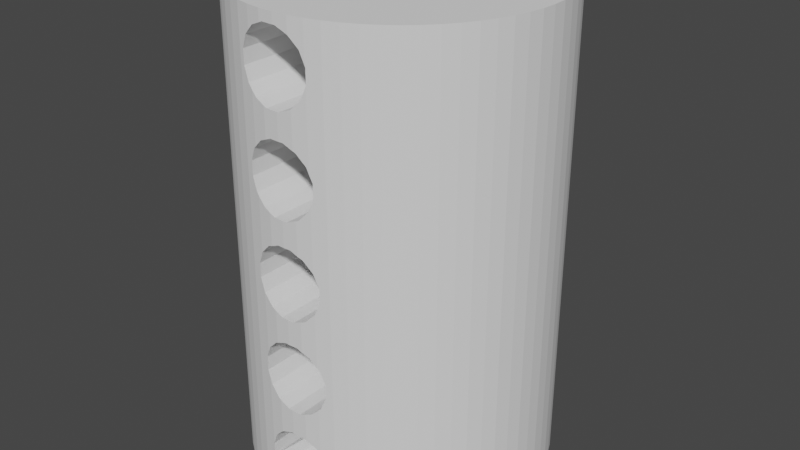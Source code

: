# Source: LockMk2_Plug_Single.blend  (saved by Blender 2.93.21; exported with 4.5.12 LTS)
import bpy
from mathutils import Matrix  # noqa: F401  (used for matrix-valued properties, if any)

bpy.ops.wm.read_factory_settings(use_empty=True)
scene = bpy.context.scene
scene.name = 'Scene'

# ---- world
world_world = bpy.data.worlds.new('World'); scene.world = world_world
world_world.use_nodes = True; world_world.node_tree.nodes.clear()
_N = world_world.node_tree.nodes; _L = world_world.node_tree.links
n0 = _N.new('ShaderNodeOutputWorld'); n0.name = 'World Output'; n0.location = (300, 300)
n1 = _N.new('ShaderNodeBackground'); n1.name = 'Background'; n1.location = (10, 300)
n1.inputs[0].default_value = (0.05088, 0.05088, 0.05088, 1.0)
_L.new(n1.outputs[0], n0.inputs[0])
n0.is_active_output = True
world_world.color = (0.05088, 0.05088, 0.05088)
world_world.use_sun_shadow = False
world_world.sun_shadow_jitter_overblur = 0.0

# ---- meshes
me_cylinder_003 = bpy.data.meshes.new('Cylinder.003')
me_cylinder_003.from_pydata([(0.2449, 0.5913, -0.9897), (0.2449, 0.5913, 0.9897), (0.3556, 0.5321, -0.9897), (0.3556, 0.5321, 0.9897), (0.4525, 0.4525, -0.9897), (0.4525, 0.4525, 0.9897), (0.5321, 0.3556, -0.9897), (0.5321, 0.3556, 0.9897), (0.5913, 0.2449, -0.9897), (0.5913, 0.2449, 0.9897), (0.6277, 0.1249, -0.9897), (0.6277, 0.1249, 0.9897), (0.64, -4.326e-08, -0.9897), (0.64, -1.269e-08, 0.9897), (0.6277, -0.1249, -0.9897), (0.6277, -0.1249, 0.9897), (0.5913, -0.2449, -0.9897), (0.5913, -0.2449, 0.9897), (0.5321, -0.3556, -0.9897), (0.5321, -0.3556, 0.9897), (0.4525, -0.4525, -0.9897), (0.4525, -0.4525, 0.9897), (0.3556, -0.5321, -0.9897), (0.3556, -0.5321, 0.9897), (0.2449, -0.5913, -0.9897), (0.2449, -0.5913, 0.9897), (0.1249, -0.6277, -0.9897), (0.1249, -0.6277, 0.9897), (-5.595e-08, -0.64, -0.9897), (-5.595e-08, -0.64, 0.9897), (-0.1249, -0.6277, -0.9897), (-0.1249, -0.6277, 0.9897), (-0.2449, -0.5913, -0.9897), (-0.2449, -0.5913, 0.9897), (-0.3556, -0.5321, -0.9897), (-0.3556, -0.5321, 0.9897), (-0.4525, -0.4525, -0.9897), (-0.4525, -0.4525, 0.9897), (-0.5321, -0.3556, -0.9897), (-0.5321, -0.3556, 0.9897), (-0.5913, -0.2449, -0.9897), (-0.5913, -0.2449, 0.9897), (-0.6277, -0.1249, -0.9897), (-0.6277, -0.1249, 0.9897), (-0.64, -7.655e-09, -0.9897), (-0.64, 2.292e-08, 0.9897), (-0.6277, 0.1249, -0.9897), (-0.6277, 0.1249, 0.9897), (-0.5913, 0.2449, -0.9897), (-0.5913, 0.2449, 0.9897), (-0.5321, 0.3556, -0.9897), (-0.5321, 0.3556, 0.9897), (-0.4525, 0.4525, -0.9897), (-0.4525, 0.4525, 0.9897), (-0.3556, 0.5321, -0.9897), (-0.3556, 0.5321, 0.9897), (-0.2449, 0.5913, -0.9897), (-0.2449, 0.5913, 0.9897), (0.1859, 0.6129, 0.9897), (0.1859, 0.6129, -0.9897), (-0.4063, -0.4951, 0.9897), (-0.4063, -0.4951, -0.9897), (0.1859, -0.6129, 0.9897), (0.1859, -0.6129, -0.9897), (0.3019, -0.5648, 0.9897), (0.3019, -0.5648, -0.9897), (-0.6129, -0.1859, 0.9897), (-0.6129, -0.1859, -0.9897), (0.6129, 0.1859, 0.9897), (0.6129, 0.1859, -0.9897), (-0.3019, -0.5648, 0.9897), (-0.3019, -0.5648, -0.9897), (-0.06277, -0.6373, 0.9897), (-0.06277, -0.6373, -0.9897), (0.4951, -0.4063, 0.9897), (0.4951, -0.4063, -0.9897), (0.4063, -0.4951, 0.9897), (0.4063, -0.4951, -0.9897), (-0.1859, 0.6129, 0.9897), (-0.1859, 0.6129, -0.9897), (-0.6373, 0.06277, 0.9897), (-0.6373, 0.06277, -0.9897), (0.6373, -0.06277, 0.9897), (0.6373, -0.06277, -0.9897), (-0.6373, -0.06277, 0.9897), (-0.6373, -0.06277, -0.9897), (0.5648, 0.3019, 0.9897), (0.5648, 0.3019, -0.9897), (0.4951, 0.4063, 0.9897), (0.4951, 0.4063, -0.9897), (-0.3019, 0.5648, 0.9897), (-0.3019, 0.5648, -0.9897), (0.5648, -0.3019, 0.9897), (0.5648, -0.3019, -0.9897), (-0.4951, 0.4063, 0.9897), (-0.4951, 0.4063, -0.9897), (-0.4951, -0.4063, 0.9897), (-0.4951, -0.4063, -0.9897), (-0.1859, -0.6129, 0.9897), (-0.1859, -0.6129, -0.9897), (0.06277, -0.6373, 0.9897), (0.06277, -0.6373, -0.9897), (0.4063, 0.4951, 0.9897), (0.4063, 0.4951, -0.9897), (0.6373, 0.06277, 0.9897), (0.6373, 0.06277, -0.9897), (-0.6129, 0.1859, 0.9897), (-0.6129, 0.1859, -0.9897), (-0.5648, -0.3019, 0.9897), (-0.5648, -0.3019, -0.9897), (-0.4063, 0.4951, 0.9897), (-0.4063, 0.4951, -0.9897), (-0.5648, 0.3019, 0.9897), (-0.5648, 0.3019, -0.9897), (0.3019, 0.5648, 0.9897), (0.3019, 0.5648, -0.9897), (0.6129, -0.1859, 0.9897), (0.6129, -0.1859, -0.9897), (0.1554, -0.6203, 0.9897), (0.1554, -0.6203, -0.9897), (-0.1554, -0.6203, -0.9897), (-0.1554, -0.6203, 0.9897), (-0.1554, 0.6203, -0.9897), (-0.1554, 0.6203, 0.9897), (0.1554, 0.6203, 0.9897), (0.1554, 0.6203, -0.9897), (0.1393, -0.2864, -0.9897), (-0.006812, -0.02027, 0.9897), (-0.006812, -0.02027, -0.9897), (0.1393, -0.2864, 0.9897), (0.1554, 0.3418, -1.01), (0.1554, 0.3418, 0.9691), (0.1554, 0.1637, 0.9897), (0.1554, 0.1637, -0.9897), (-0.1554, 0.5947, 0.9897), (-0.1554, 0.5947, -0.9897), (-0.1554, 0.4137, -0.9897), (-0.1554, 0.4137, 0.9897), (-0.1554, 0.06199, 0.9897), (-0.1554, 0.06199, -0.9897), (-0.1271, -0.2864, -0.9897), (-0.1271, -0.2864, 0.9897), (0.007242, 0.5144, 0.9897), (0.04634, 0.581, 0.9897), (0.007242, 0.5144, -0.9897), (0.04634, 0.581, -0.9897), (-0.0164, 0.1826, -0.9897), (0.0345, 0.2954, -0.9897), (-0.0164, 0.1826, 0.9897), (0.0345, 0.2954, 0.9897), (0.1671, 0.1243, -0.8293), (0.1671, 0.1243, -0.7707), (0.1571, 0.1243, -0.4293), (0.1571, 0.1243, -0.3707), (-0.1571, 0.1243, 0.4293), (-0.1571, 0.1243, 0.3707), (-0.1671, 0.1243, 0.8293), (-0.1671, 0.1243, 0.7707), (0.1247, -0.6277, -0.08334), (0.1247, -0.2864, -0.08334), (0.1033, -0.631, -0.9247), (-0.1047, -0.6308, -0.8833), (0.1033, -0.2864, -0.9247), (0.03926, -0.6383, -0.2529), (-0.1047, -0.2864, -0.8833), (0.03926, -0.2864, -0.2529), (-0.1047, -0.2369, -0.8833), (0.1471, -0.06723, 0.02926), (-0.1047, 0.03394, -0.8833), (0.154, 0.1243, -0.3631), (0.154, 0.1243, -0.4369), (0.08334, -0.6342, -0.1247), (0.154, 0.1243, -0.739), (0.08334, -0.2864, -0.1247), (0.1249, -0.6277, 0.8347), (0.06277, -0.6373, -0.2626), (0.1271, -0.6272, 0.8293), (-0.09334, -0.6326, 0.5247), (-0.09334, -0.2864, 0.5247), (0.09334, -0.6326, -0.2753), (0.06277, -0.6373, -0.9415), (0.1271, -0.2864, 0.8293), (0.1393, -0.2864, -0.0482), (0.09334, -0.2864, -0.2753), (-0.02926, -0.6388, -0.1471), (0.1471, -0.6223, -0.02926), (0.04926, -0.6379, -0.9471), (-0.009264, -0.2864, -0.9471), (-0.009264, -0.02569, -0.9471), (0.1471, -0.06723, -0.02926), (-0.02926, -0.2864, -0.1471), (-0.009264, -0.6396, -0.9471), (-0.09334, -0.2117, 0.5247), (0.04926, -0.2864, -0.9471), (-0.09334, 0.02764, 0.5247), (-0.02926, -0.06994, -0.1471), (-0.009264, -0.01891, -0.9471), (-0.02926, -0.007836, -0.1471), (0.1249, -0.6277, -0.083), (-0.006812, -0.02027, -0.2529), (-0.01926, -0.6392, -0.2529), (-0.01926, -0.2864, -0.2529), (-0.01926, -0.04782, -0.2529), (-0.01926, -0.01337, -0.2529), (0.06334, -0.6373, 0.9247), (0.06334, -0.2864, 0.9247), (0.1447, -0.6229, -0.8833), (-0.1554, 0.1243, 0.4335), (0.1393, -0.2864, -0.8888), (0.1447, -0.1342, -0.8833), (-0.06277, -0.6373, -0.925), (-0.1571, -0.6199, 0.4293), (-0.1554, -0.6203, 0.4335), (-0.1554, 0.06199, 0.4335), (-0.06334, -0.6373, -0.9247), (-0.06334, -0.2864, -0.9247), (0.1393, -0.2864, 0.0482), (0.1471, -0.6223, 0.02926), (-0.06334, -0.1453, -0.9247), (-5.595e-08, -0.64, -0.2529), (-0.06334, 0.01103, -0.9247), (0.1393, -0.2864, -0.3277), (0.1047, -0.6308, 0.8833), (-0.06277, -0.6373, -0.1332), (0.1047, -0.2864, 0.8833), (-0.08334, -0.6342, -0.1247), (0.1447, -0.1342, -0.7167), (-0.08334, -0.2864, -0.1247), (-0.08334, -0.1896, -0.1247), (0.154, 0.1243, -0.861), (-0.08334, 0.0221, -0.1247), (0.1393, -0.2864, -0.7112), (0.1249, -0.6277, -0.9032), (-0.1347, -0.6253, 0.4833), (0.1393, -0.2864, -0.4723), (-0.1347, 0.05055, 0.4833), (0.009264, -0.6396, 0.9471), (0.009264, -0.2864, 0.9471), (-0.1571, -0.6199, 0.3707), (-0.07334, -0.6357, -0.2753), (-0.06277, -0.6373, -0.2709), (0.1249, -0.6277, 0.083), (0.1247, -0.6277, 0.08334), (0.1247, -0.2864, 0.08334), (-0.07334, -0.2864, -0.2753), (0.1671, -0.6174, -0.8293), (-0.07334, -0.1675, -0.2753), (-0.07334, 0.01657, -0.2753), (0.06277, -0.6373, 0.925), (-0.006812, -0.02027, -0.1471), (-0.1554, 0.06199, 0.3665), (-0.1554, 0.1243, 0.3665), (-0.1347, -0.6253, 0.3167), (-0.1347, 0.05055, 0.3167), (0.1554, -0.6203, -0.8576), (-5.595e-08, -0.64, -0.1471), (-0.006812, -0.02027, 0.9471), (0.02926, -0.6388, -0.1471), (0.02926, -0.2864, -0.1471), (-0.04926, -0.6379, 0.9471), (-0.04926, -0.2864, 0.9471), (-0.04926, -0.1142, 0.9471), (-0.04926, 0.003238, 0.9471), (-5.595e-08, -0.64, -0.9471), (-0.006812, -0.02027, -0.9471), (0.08334, -0.6342, 0.1247), (0.1671, -0.6174, -0.7707), (-0.1554, -0.6203, 0.3665), (0.08334, -0.2864, 0.1247), (0.06277, -0.6373, 0.2709), (-5.595e-08, -0.64, 0.9471), (0.07334, -0.6357, 0.2753), (0.07334, -0.2864, 0.2753), (-0.1147, -0.6293, -0.3167), (-0.1147, -0.2864, -0.3167), (-0.1147, -0.259, -0.3167), (-0.1147, 0.03948, -0.3167), (0.1447, -0.6229, -0.7167), (0.1047, -0.6308, 0.7167), (0.1147, -0.6293, 0.4833), (0.02926, -0.6388, 0.1471), (0.02926, -0.2864, 0.1471), (0.1249, -0.6277, 0.7653), (0.1249, -0.6277, 0.4589), (0.01926, -0.6392, 0.2529), (0.01926, -0.2864, 0.2529), (0.1147, -0.6293, 0.3167), (0.1249, -0.6277, 0.3411), (-0.1033, -0.631, 0.9247), (0.1249, -0.6277, -0.3068), (-0.1033, -0.2864, 0.9247), (0.1249, -0.6277, -0.4932), (-0.1033, -0.2338, 0.9247), (0.1249, -0.6277, -0.6968), (0.1554, -0.6203, -0.7424), (-0.1033, 0.03318, 0.9247), (-0.09334, -0.2117, 0.2753), (-0.09334, 0.02764, 0.2753), (-0.09334, -0.6326, 0.2753), (-0.09334, -0.2864, 0.2753), (0.09334, -0.6326, -0.5247), (0.06277, -0.6373, 0.1332), (0.09334, -0.2864, -0.5247), (0.1147, -0.2864, 0.3167), (0.1033, -0.631, -0.6753), (0.1033, -0.2864, -0.6753), (0.06277, -0.6373, -0.5374), (-0.06277, -0.6373, 0.9415), (-0.006812, -0.02027, 0.1471), (0.03926, -0.6383, -0.5471), (-0.02926, -0.6388, 0.1471), (-0.02926, -0.2864, 0.1471), (-0.02926, -0.06994, 0.1471), (0.03926, -0.2864, -0.5471), (-0.02926, -0.007835, 0.1471), (-0.1249, -0.6277, 0.3068), (-0.1271, -0.2864, 0.309), (-0.1271, -0.2864, -0.3466), (-0.1371, -0.6247, -0.3707), (-0.1371, 0.05188, -0.3707), (-5.595e-08, -0.64, 0.1471), (0.1371, -0.6247, 0.3707), (0.1371, -0.2864, 0.3707), (0.1347, -0.6253, -0.4833), (0.1347, -0.2864, -0.4833), (0.04926, -0.6379, -0.6529), (0.04926, -0.2864, -0.6529), (-0.1447, -0.6229, 0.8833), (-0.1271, -0.2864, 0.901), (-0.1447, 0.05609, 0.8833), (-0.03926, -0.6383, 0.2529), (-0.03926, -0.2864, 0.2529), (-0.1249, -0.6277, -0.3411), (-0.03926, -0.09207, 0.2529), (-0.03926, -0.002299, 0.2529), (-0.08334, -0.6342, 0.1247), (-0.08334, -0.2864, 0.1247), (-0.08334, -0.1896, 0.1247), (-0.08334, 0.0221, 0.1247), (0.06277, -0.6373, -0.6585), (0.1371, -0.6247, 0.4293), (0.1371, -0.2864, 0.4293), (-0.1371, -0.6247, -0.4293), (-0.1371, 0.05188, -0.4293), (0.07334, -0.6357, 0.5247), (0.06334, -0.6373, 0.6753), (0.1571, -0.6199, -0.4293), (0.1554, -0.6203, -0.4335), (-0.1249, -0.6277, 0.9032), (0.06277, -0.6373, 0.675), (-0.06277, -0.6373, 0.2626), (0.06277, -0.6373, 0.5291), (-0.06277, -0.6373, 0.1332), (-0.006812, -0.02027, -0.6529), (0.06277, -0.6373, -0.1332), (-5.595e-08, -0.64, -0.6529), (-0.009264, -0.6396, -0.6529), (-0.009264, -0.2864, -0.6529), (-0.009264, -0.02569, -0.6529), (-0.009264, -0.01891, -0.6529), (0.1147, -0.2864, 0.4833), (-0.1271, -0.2864, -0.4534), (-0.1147, -0.6293, -0.4833), (-0.1147, -0.2864, -0.4833), (-0.1147, -0.259, -0.4833), (-0.1554, 0.1243, 0.8576), (-0.1147, 0.03948, -0.4833), (-0.1671, -0.6174, 0.8293), (-0.1554, 0.06199, 0.8576), (-0.1247, -0.6277, 0.08334), (0.1571, -0.6199, -0.3707), (-0.1247, -0.2864, 0.08334), (-0.1247, -0.2812, 0.08334), (-0.1247, 0.04502, 0.08334), (-0.1249, -0.6277, -0.4589), (-0.1554, -0.6203, 0.8576), (-0.06334, -0.6373, -0.6753), (-0.06277, -0.6373, -0.675), (0.07334, -0.2864, 0.5247), (0.1347, -0.6253, -0.3167), (0.1347, -0.2864, -0.3167), (-0.1671, -0.6174, 0.7707), (-0.06334, -0.2864, -0.6753), (-0.06334, -0.1453, -0.6753), (-0.06334, 0.01103, -0.6753), (0.1554, -0.6203, -0.3665), (-0.07334, -0.6357, -0.5247), (-0.006812, -0.02027, 0.2529), (-0.07334, -0.2864, -0.5247), (-0.1471, -0.6223, 0.02926), (-0.07334, -0.1675, -0.5247), (-0.07334, 0.01657, -0.5247), (-0.1471, 0.05742, 0.02926), (-0.1554, 0.06199, 0.7424), (-0.1554, 0.1243, 0.7424), (-0.1447, -0.6229, 0.7167), (-0.1447, 0.05609, 0.7167), (0.01926, -0.6392, 0.5471), (0.01926, -0.2864, 0.5471), (-0.04926, -0.6379, 0.6529), (-0.03926, -0.6383, 0.5471), (-0.1554, -0.6203, 0.7424), (-5.595e-08, -0.64, 0.2529), (-0.1271, -0.2864, 0.07758), (-0.1249, -0.6277, 0.083), (-0.1047, -0.6308, -0.7167), (-0.1047, -0.2864, -0.7167), (-5.595e-08, -0.64, -0.5471), (-0.1047, -0.2369, -0.7167), (-0.1047, 0.03394, -0.7167), (-0.1271, -0.2864, 0.699), (-0.1033, -0.631, 0.6753), (-0.1033, -0.2864, 0.6753), (-5.595e-08, -0.64, 0.6529), (-0.006812, -0.02027, 0.5471), (-0.1033, -0.2338, 0.6753), (-0.1471, -0.6223, -0.02926), (-0.03926, -0.2864, 0.5471), (-0.1471, 0.05742, -0.02926), (-0.03926, -0.09207, 0.5471), (0.06334, -0.2864, 0.6753), (-0.1033, 0.03318, 0.6753), (-5.595e-08, -0.64, 0.5471), (-0.03926, -0.002299, 0.5471), (-0.01926, -0.6392, -0.5471), (-0.01926, -0.2864, -0.5471), (-0.01926, -0.04782, -0.5471), (-0.01926, -0.01337, -0.5471), (-0.1249, -0.6277, 0.6968), (0.009264, -0.6396, 0.6529), (0.009264, -0.2864, 0.6529), (-0.1271, -0.2864, -0.07758), (-0.1249, -0.6277, -0.083), (-0.1247, -0.6277, -0.08334), (-0.1247, -0.2864, -0.08334), (-0.1247, -0.2812, -0.08334), (-0.1247, 0.04502, -0.08334), (0.1047, -0.2864, 0.7167), (-0.06277, -0.6373, -0.5291), (-0.1249, -0.6277, -0.7653), (-0.1271, -0.6272, -0.7707), (-0.1271, -0.2864, -0.7707), (-0.1271, 0.04634, -0.7707), (-0.04926, -0.2864, 0.6529), (-0.04926, -0.1142, 0.6529), (-0.04926, 0.003238, 0.6529), (0.1271, -0.6272, 0.7707), (0.1271, -0.2864, 0.7707), (-0.06277, -0.6373, 0.6585), (-0.06277, -0.6373, 0.5374), (-0.1271, -0.6272, -0.8293), (-0.1271, 0.04634, -0.8293), (-0.1249, -0.6277, 0.4932), (-0.1271, -0.2864, 0.491), (-0.006812, -0.02027, -0.5471), (-0.006812, -0.02027, 0.6529), (-0.1271, -0.2864, -0.8293), (-0.1249, -0.6277, -0.8347)], [], [(234, 170, 169, 221, 182, 189, 167, 216, 129, 132, 133, 126, 208, 209, 229, 172, 226, 231), (0, 1, 114, 115), (2, 3, 102, 103), (4, 5, 88, 89), (6, 7, 86, 87), (8, 9, 68, 69), (10, 11, 104, 105), (12, 13, 82, 83), (14, 15, 116, 117), (16, 17, 92, 93), (18, 19, 74, 75), (20, 21, 76, 77), (22, 23, 64, 65), (24, 25, 62, 63), (291, 300, 306, 339, 304, 293), (27, 100, 248, 204, 222, 174), (345, 349, 351, 344, 279, 283, 282, 278), (175, 179, 289, 198, 158, 171, 354), (271, 269, 301, 265, 242, 241, 287, 286), (101, 26, 232, 160, 180), (200, 219, 255, 184, 223, 240), (400, 422, 413, 399, 448, 449), (310, 320, 402, 330, 350, 352), (29, 72, 307, 259, 270), (377, 356, 355, 407, 424, 438), (73, 28, 263, 191, 210), (121, 98, 99, 120, 267, 238, 211, 212, 401, 381, 367, 375), (32, 33, 70, 71), (34, 35, 60, 61), (36, 37, 96, 97), (38, 39, 108, 109), (40, 41, 66, 67), (42, 43, 84, 85), (44, 45, 80, 81), (46, 47, 106, 107), (48, 49, 112, 113), (50, 51, 94, 95), (52, 53, 110, 111), (54, 55, 90, 91), (56, 57, 78, 79), (368, 138, 127, 256, 262, 295, 329), (264, 128, 139, 250, 253, 297, 334, 387, 308, 314, 338, 373, 392, 418, 436, 230, 197, 249, 199, 203, 247, 276, 319, 343, 366, 391, 427, 454, 353, 359, 384, 409, 442, 451, 168, 220, 196), (455, 414, 423, 194, 235, 213, 393, 396, 421, 445), (59, 58, 1, 0), (61, 60, 37, 36), (241, 217, 185, 198, 289, 379, 385, 118, 27, 174, 176, 446, 282, 283, 340, 321, 287), (293, 277, 294, 347, 323, 291), (26, 119, 254, 206, 232), (65, 64, 25, 24), (67, 66, 43, 42), (69, 68, 11, 10), (71, 70, 35, 34), (376, 377, 438, 386, 362, 374, 439, 405), (223, 225, 433, 432, 332, 273, 239, 240), (72, 31, 348, 288, 307), (449, 448, 411, 428, 452, 177), (335, 352, 350, 298, 315, 404, 369), (30, 73, 210, 214, 161, 457), (75, 74, 21, 20), (77, 76, 23, 22), (79, 78, 123, 122), (81, 80, 47, 46), (83, 82, 15, 14), (85, 84, 45, 44), (87, 86, 9, 8), (89, 88, 7, 6), (91, 90, 57, 56), (93, 92, 19, 18), (95, 94, 53, 52), (97, 96, 39, 38), (99, 98, 33, 32), (280, 301, 269, 284, 402, 320), (100, 29, 270, 236, 248), (355, 325, 339, 306, 309, 407), (28, 101, 180, 186, 263), (422, 397, 351, 349, 429, 413), (219, 163, 175, 354, 257, 255), (103, 102, 5, 4), (105, 104, 13, 12), (107, 106, 49, 48), (109, 108, 41, 40), (111, 110, 55, 54), (113, 112, 51, 50), (115, 114, 3, 2), (117, 116, 17, 16), (119, 63, 62, 118, 385, 370, 346, 347, 294, 266, 245, 254), (31, 121, 375, 327, 348), (315, 252, 267, 120, 30, 457, 450, 440, 439, 374, 342, 318, 332, 432, 416, 389, 404), (212, 233, 452, 428, 395, 401), (328, 141, 129, 216, 243, 268, 281, 311, 336, 371, 403, 316, 299, 331, 285, 272, 303, 322, 341, 360, 378, 398, 417, 178, 453, 410, 412, 443, 430, 420, 437, 447, 181, 224, 205, 237, 260, 290), (227, 190, 258, 173, 159, 182, 221, 380, 183, 165, 201, 244, 274, 317, 431, 434), (357, 382, 406, 441, 361, 363, 388, 425, 313, 302, 324, 234, 231, 305, 326), (208, 126, 140, 456, 164, 215, 187, 193, 162), (125, 124, 58, 59), (130, 131, 124, 125), (134, 123, 78, 57, 90, 55, 110, 53, 94, 51, 112, 49, 106, 47, 80, 45, 84, 43, 66, 41, 108, 39, 96, 37, 60, 35, 70, 33, 98, 121, 31, 72, 29, 100, 27, 118, 62, 25, 64, 23, 76, 21, 74, 19, 92, 17, 116, 15, 82, 13, 104, 11, 68, 9, 86, 7, 88, 5, 102, 3, 114, 1, 58, 124, 131, 149, 148, 132, 129, 141, 127, 138, 137, 142, 143), (142, 144, 145, 143), (134, 135, 122, 123), (135, 134, 143, 145), (393, 213, 207, 251, 250, 139, 136, 137, 138, 368, 365, 394), (456, 140, 128, 264, 188, 218, 166), (383, 358, 353, 454, 426, 390, 364, 361, 441, 408), (261, 256, 127, 141, 328, 292), (419, 414, 455, 444, 415, 410, 453, 192), (249, 195, 228, 435, 431, 317, 275, 246, 202, 199), (312, 308, 387, 333, 296, 316, 403, 372, 337), (137, 136, 144, 142), (146, 148, 149, 147), (133, 132, 148, 146), (147, 130, 125, 59, 0, 115, 2, 103, 4, 89, 6, 87, 8, 69, 10, 105, 12, 83, 14, 117, 16, 93, 18, 75, 20, 77, 22, 65, 24, 63, 119, 26, 101, 28, 73, 30, 120, 99, 32, 71, 34, 61, 36, 97, 38, 109, 40, 67, 42, 85, 44, 81, 46, 107, 48, 113, 50, 95, 52, 111, 54, 91, 56, 79, 122, 135, 145, 144, 136, 139, 128, 140, 126, 133, 146), (131, 130, 147, 149), (180, 160, 162, 193, 186), (162, 160, 232, 206, 209, 208), (150, 229, 209, 206, 254, 245), (266, 151, 150, 245), (151, 266, 294, 277, 226, 172), (277, 293, 304, 305, 231, 226), (304, 339, 325, 326, 305), (359, 353, 358), (325, 355, 356, 357, 326), (376, 382, 357, 356, 377), (358, 383, 384, 359), (405, 406, 382, 376), (384, 383, 408, 409), (409, 408, 441, 406, 405, 439, 440, 442), (442, 440, 450, 451), (166, 168, 451, 450, 457, 161, 164, 456), (218, 220, 168, 166), (164, 161, 214, 215), (191, 187, 215, 214, 210), (220, 218, 188, 196), (229, 150, 151, 172), (186, 193, 187, 191, 263), (196, 188, 264), (306, 300, 302, 313, 309), (300, 291, 323, 324, 302), (152, 170, 234, 324, 323, 347, 346), (370, 153, 152, 346), (169, 153, 370, 385, 379, 380, 221), (379, 289, 179, 183, 380), (175, 163, 165, 183, 179), (203, 199, 202), (163, 219, 200, 201, 165), (239, 244, 201, 200, 240), (202, 246, 247, 203), (273, 274, 244, 239), (247, 246, 275, 276), (276, 275, 317, 274, 273, 332, 318, 319), (319, 318, 342, 343), (364, 366, 343, 342, 374, 362, 363, 361), (363, 362, 386, 388), (390, 391, 366, 364), (426, 427, 391, 390), (388, 386, 438, 424, 425), (170, 152, 153, 169), (425, 424, 407, 309, 313), (427, 426, 454), (354, 171, 173, 258, 257), (158, 159, 173, 171), (189, 182, 159, 158, 198, 185), (167, 189, 185, 217), (241, 242, 243, 216, 167, 217), (242, 265, 268, 243), (265, 301, 280, 281, 268), (311, 281, 280, 320, 310), (314, 308, 312), (335, 336, 311, 310, 352), (312, 337, 338, 314), (369, 371, 336, 335), (338, 337, 372, 373), (373, 372, 403, 371, 369, 404, 389, 392), (392, 389, 416, 418), (431, 435, 436, 418, 416, 432, 433, 434), (434, 433, 225, 227), (228, 230, 436, 435), (230, 228, 195, 197), (184, 190, 227, 225, 223), (197, 195, 249), (257, 258, 190, 184, 255), (285, 284, 269, 271, 272), (272, 271, 286, 303), (286, 287, 321, 322, 303), (340, 341, 322, 321), (341, 340, 283, 279, 360), (279, 344, 378, 360), (344, 351, 397, 398, 378), (423, 414, 419), (422, 400, 417, 398, 397), (419, 192, 194, 423), (400, 449, 177, 178, 417), (194, 192, 453, 178, 177, 452, 233, 235), (235, 233, 212, 211, 154, 207, 213), (238, 155, 154, 211), (155, 238, 267, 252, 253, 250, 251), (253, 252, 315, 298, 299, 316, 296, 297), (299, 298, 350, 330, 331), (333, 334, 297, 296), (207, 154, 155, 251), (331, 330, 402, 284, 285), (334, 333, 387), (349, 345, 420, 430, 429), (345, 278, 437, 420), (278, 282, 446, 447, 437), (181, 447, 446, 176), (176, 174, 222, 224, 181), (224, 222, 204, 205), (204, 248, 236, 237, 205), (259, 260, 237, 236, 270), (262, 256, 261), (307, 288, 290, 260, 259), (261, 292, 295, 262), (295, 292, 328, 290, 288, 348, 327, 329), (367, 156, 365, 368, 329, 327, 375), (381, 157, 156, 367), (394, 157, 381, 401, 395, 396, 393), (415, 421, 396, 395, 428, 411, 412, 410), (412, 411, 448, 399, 443), (444, 445, 421, 415), (156, 157, 394, 365), (443, 399, 413, 429, 430), (445, 444, 455)])
_uv = me_cylinder_003.uv_layers.new(name='UVMap')
_uv.uv.foreach_set('vector', [0.6774, 0.1626, 0.6994, 0.256, 0.6792, 0.2558, 0.6408, 0.1626, 0.5703, 0.1626, 0.5773, 0.2119, 0.5618, 0.2118, 0.5459, 0.1626, 0.3081, 0.1626, 0.3081, 0.261, 0.8551, 0.2665, 0.8081, 0.1626, 0.7826, 0.1626, 0.7962, 0.1976, 0.8158, 0.2571, 0.7823, 0.2568, 0.7528, 0.1975, 0.7377, 0.1626, 0.9375, 0.5, 0.9375, 1.0, 0.9219, 1.0, 0.9219, 0.5, 0.9062, 0.5, 0.9062, 1.0, 0.8906, 1.0, 0.8906, 0.5, 0.875, 0.5, 0.875, 1.0, 0.8594, 1.0, 0.8594, 0.5, 0.8438, 0.5, 0.8438, 1.0, 0.8281, 1.0, 0.8281, 0.5, 0.8125, 0.5, 0.8125, 1.0, 0.7969, 1.0, 0.7969, 0.5, 0.7812, 0.5, 0.7812, 1.0, 0.7656, 1.0, 0.7656, 0.5, 0.75, 0.5, 0.75, 1.0, 0.7344, 1.0, 0.7344, 0.5, 0.7188, 0.5, 0.7188, 1.0, 0.7031, 1.0, 0.7031, 0.5, 0.6875, 0.5, 0.6875, 1.0, 0.6719, 1.0, 0.6719, 0.5, 0.6562, 0.5, 0.6562, 1.0, 0.6406, 1.0, 0.6406, 0.5, 0.625, 0.5, 0.625, 1.0, 0.6094, 1.0, 0.6094, 0.5, 0.5938, 0.5, 0.5938, 1.0, 0.5781, 1.0, 0.5781, 0.5, 0.5625, 0.5, 0.5625, 1.0, 0.5469, 1.0, 0.5469, 0.5, 0.5312, 0.6254, 0.5233, 0.6175, 0.5156, 0.6143, 0.5156, 0.5837, 0.5258, 0.5794, 0.5312, 0.574, 0.5312, 1.0, 0.5156, 1.0, 0.5156, 0.9836, 0.5158, 0.9836, 0.5262, 0.9731, 0.5312, 0.9608, 0.5158, 0.9206, 0.5156, 0.9205, 0.5156, 0.8836, 0.5183, 0.8825, 0.5287, 0.8721, 0.5312, 0.8659, 0.5312, 0.9433, 0.5262, 0.931, 0.5156, 0.6837, 0.5233, 0.6805, 0.5312, 0.6725, 0.5312, 0.729, 0.5312, 0.7289, 0.5208, 0.7185, 0.5156, 0.7163, 0.5183, 0.8195, 0.5156, 0.8184, 0.5156, 0.7837, 0.5208, 0.7815, 0.5312, 0.7711, 0.5312, 0.771, 0.5312, 0.8362, 0.5287, 0.83, 0.5156, 0.5, 0.5312, 0.5, 0.5312, 0.5219, 0.5258, 0.5164, 0.5156, 0.5122, 0.4952, 0.6861, 0.5, 0.6861, 0.5, 0.7128, 0.4927, 0.7128, 0.4844, 0.7163, 0.4844, 0.6816, 0.4902, 0.8882, 0.5, 0.8882, 0.5, 0.9149, 0.4877, 0.9149, 0.4844, 0.9163, 0.4844, 0.8857, 0.4927, 0.7872, 0.5, 0.7872, 0.5, 0.8139, 0.4902, 0.8139, 0.4844, 0.8163, 0.4844, 0.7837, 0.5, 1.0, 0.4844, 1.0, 0.4844, 0.9878, 0.4877, 0.9892, 0.5, 0.9892, 0.4844, 0.5795, 0.4977, 0.5851, 0.5, 0.5851, 0.5, 0.6118, 0.4952, 0.6118, 0.4844, 0.6164, 0.4844, 0.5, 0.5, 0.5, 0.5, 0.5108, 0.4977, 0.5108, 0.4844, 0.5164, 0.4609, 1.0, 0.4531, 1.0, 0.4531, 0.5, 0.4609, 0.5, 0.4609, 0.8426, 0.4605, 0.8436, 0.4605, 0.8584, 0.4609, 0.8595, 0.4609, 0.9375, 0.4579, 0.9447, 0.4579, 0.9595, 0.4609, 0.9666, 0.4375, 0.5, 0.4375, 1.0, 0.4219, 1.0, 0.4219, 0.5, 0.4062, 0.5, 0.4062, 1.0, 0.3906, 1.0, 0.3906, 0.5, 0.375, 0.5, 0.375, 1.0, 0.3594, 1.0, 0.3594, 0.5, 0.3438, 0.5, 0.3438, 1.0, 0.3281, 1.0, 0.3281, 0.5, 0.3125, 0.5, 0.3125, 1.0, 0.2969, 1.0, 0.2969, 0.5, 0.2812, 0.5, 0.2812, 1.0, 0.2656, 1.0, 0.2656, 0.5, 0.25, 0.5, 0.25, 1.0, 0.2344, 1.0, 0.2344, 0.5, 0.2188, 0.5, 0.2188, 1.0, 0.2031, 1.0, 0.2031, 0.5, 0.1875, 0.5, 0.1875, 1.0, 0.1719, 1.0, 0.1719, 0.5, 0.1562, 0.5, 0.1562, 1.0, 0.1406, 1.0, 0.1406, 0.5, 0.125, 0.5, 0.125, 1.0, 0.1094, 1.0, 0.1094, 0.5, 0.09375, 0.5, 0.09375, 1.0, 0.07812, 1.0, 0.07812, 0.5, 0.0625, 0.5, 0.0625, 1.0, 0.04688, 1.0, 0.04688, 0.5, 0.1874, 0.3758, 0.1513, 0.385, 0.1919, 0.1626, 0.2027, 0.1626, 0.1914, 0.2252, 0.1828, 0.3043, 0.1831, 0.3622, 0.6812, 0.1626, 0.6919, 0.1626, 0.6919, 0.2474, 0.3215, 0.3417, 0.3389, 0.3138, 0.3573, 0.2632, 0.3725, 0.2, 0.378, 0.1626, 0.4048, 0.1626, 0.4012, 0.1874, 0.3986, 0.2462, 0.4034, 0.2891, 0.4148, 0.3096, 0.4307, 0.3058, 0.4482, 0.2799, 0.4643, 0.2373, 0.4765, 0.1843, 0.4791, 0.1626, 0.5058, 0.1626, 0.5045, 0.174, 0.5049, 0.2228, 0.5119, 0.2582, 0.5244, 0.2747, 0.5403, 0.2712, 0.5565, 0.2498, 0.5702, 0.2151, 0.5794, 0.1723, 0.5801, 0.1626, 0.6068, 0.1626, 0.6067, 0.1644, 0.61, 0.2032, 0.6193, 0.231, 0.633, 0.2436, 0.6487, 0.2403, 0.6636, 0.2233, 0.675, 0.1967, 0.6811, 0.1641, 0.277, 0.1626, 0.3037, 0.1626, 0.2968, 0.2045, 0.2913, 0.2733, 0.2938, 0.3238, 0.3032, 0.3464, 0.2189, 0.3678, 0.2284, 0.3515, 0.2492, 0.2929, 0.2674, 0.2195, 0.9531, 0.5, 0.9531, 1.0, 0.9375, 1.0, 0.9375, 0.5, 0.3906, 0.5, 0.3906, 1.0, 0.375, 1.0, 0.375, 0.5, 0.5312, 0.771, 0.5369, 0.7574, 0.5369, 0.7426, 0.5312, 0.729, 0.5312, 0.6725, 0.5338, 0.67, 0.5391, 0.6574, 0.5391, 1.0, 0.5312, 1.0, 0.5312, 0.9608, 0.5318, 0.9595, 0.5318, 0.9447, 0.5312, 0.9433, 0.5312, 0.8659, 0.5344, 0.8584, 0.5344, 0.8436, 0.5312, 0.8362, 0.5312, 0.574, 0.5363, 0.569, 0.5391, 0.5625, 0.5391, 0.6405, 0.5338, 0.6279, 0.5312, 0.6254, 0.5312, 0.5, 0.5391, 0.5, 0.5391, 0.5334, 0.5363, 0.5269, 0.5312, 0.5219, 0.5781, 0.5, 0.5781, 1.0, 0.5625, 1.0, 0.5625, 0.5, 0.2969, 0.5, 0.2969, 1.0, 0.2812, 1.0, 0.2812, 0.5, 0.7969, 0.5, 0.7969, 1.0, 0.7812, 1.0, 0.7812, 0.5, 0.4219, 0.5, 0.4219, 1.0, 0.4062, 1.0, 0.4062, 0.5, 0.4842, 0.5794, 0.4844, 0.5795, 0.4844, 0.6164, 0.4817, 0.6175, 0.4713, 0.6279, 0.4688, 0.6341, 0.4688, 0.5567, 0.4738, 0.569, 0.4844, 0.7163, 0.4792, 0.7185, 0.4688, 0.7289, 0.4688, 0.729, 0.4688, 0.6638, 0.4713, 0.67, 0.4817, 0.6805, 0.4844, 0.6816, 0.4844, 1.0, 0.4688, 1.0, 0.4687, 0.9781, 0.4742, 0.9836, 0.4844, 0.9878, 0.4844, 0.8857, 0.4844, 0.9163, 0.4742, 0.9206, 0.4688, 0.926, 0.4688, 0.8746, 0.4767, 0.8825, 0.4792, 0.7815, 0.4844, 0.7837, 0.4844, 0.8163, 0.4767, 0.8195, 0.4688, 0.8275, 0.4688, 0.771, 0.4688, 0.7711, 0.4688, 0.5, 0.4844, 0.5, 0.4844, 0.5164, 0.4842, 0.5164, 0.4738, 0.5269, 0.4688, 0.5392, 0.6406, 0.5, 0.6406, 1.0, 0.625, 1.0, 0.625, 0.5, 0.6094, 0.5, 0.6094, 1.0, 0.5938, 1.0, 0.5938, 0.5, 0.04688, 0.5, 0.04688, 1.0, 0.03906, 1.0, 0.03906, 0.5, 0.2344, 0.5, 0.2344, 1.0, 0.2188, 1.0, 0.2188, 0.5, 0.7344, 0.5, 0.7344, 1.0, 0.7188, 1.0, 0.7188, 0.5, 0.2656, 0.5, 0.2656, 1.0, 0.25, 1.0, 0.25, 0.5, 0.8281, 0.5, 0.8281, 1.0, 0.8125, 1.0, 0.8125, 0.5, 0.8594, 0.5, 0.8594, 1.0, 0.8438, 1.0, 0.8438, 0.5, 0.07812, 0.5, 0.07812, 1.0, 0.0625, 1.0, 0.0625, 0.5, 0.6719, 0.5, 0.6719, 1.0, 0.6562, 1.0, 0.6562, 0.5, 0.1406, 0.5, 0.1406, 1.0, 0.125, 1.0, 0.125, 0.5, 0.3594, 0.5, 0.3594, 1.0, 0.3438, 1.0, 0.3438, 0.5, 0.4531, 0.5, 0.4531, 1.0, 0.4375, 1.0, 0.4375, 0.5, 0.5073, 0.7872, 0.5156, 0.7837, 0.5156, 0.8184, 0.5048, 0.8139, 0.5, 0.8139, 0.5, 0.7872, 0.5156, 1.0, 0.5, 1.0, 0.5, 0.9892, 0.5023, 0.9892, 0.5156, 0.9836, 0.5, 0.5851, 0.5123, 0.5851, 0.5156, 0.5837, 0.5156, 0.6143, 0.5098, 0.6118, 0.5, 0.6118, 0.5, 0.5, 0.5156, 0.5, 0.5156, 0.5122, 0.5123, 0.5108, 0.5, 0.5108, 0.5, 0.8882, 0.5048, 0.8882, 0.5156, 0.8836, 0.5156, 0.9205, 0.5023, 0.9149, 0.5, 0.9149, 0.5, 0.6861, 0.5098, 0.6861, 0.5156, 0.6837, 0.5156, 0.7163, 0.5073, 0.7128, 0.5, 0.7128, 0.8906, 0.5, 0.8906, 1.0, 0.875, 1.0, 0.875, 0.5, 0.7656, 0.5, 0.7656, 1.0, 0.75, 1.0, 0.75, 0.5, 0.2031, 0.5, 0.2031, 1.0, 0.1875, 1.0, 0.1875, 0.5, 0.3281, 0.5, 0.3281, 1.0, 0.3125, 1.0, 0.3125, 0.5, 0.1094, 0.5, 0.1094, 1.0, 0.09375, 1.0, 0.09375, 0.5, 0.1719, 0.5, 0.1719, 1.0, 0.1562, 1.0, 0.1562, 0.5, 0.9219, 0.5, 0.9219, 1.0, 0.9062, 1.0, 0.9062, 0.5, 0.7031, 0.5, 0.7031, 1.0, 0.6875, 1.0, 0.6875, 0.5, 0.5391, 0.5, 0.5469, 0.5, 0.5469, 1.0, 0.5391, 1.0, 0.5391, 0.6574, 0.5395, 0.6564, 0.5395, 0.6416, 0.5391, 0.6405, 0.5391, 0.5625, 0.5421, 0.5553, 0.5421, 0.5405, 0.5391, 0.5334, 0.4688, 1.0, 0.4609, 1.0, 0.4609, 0.9666, 0.4637, 0.9731, 0.4688, 0.9781, 0.4688, 0.8275, 0.4662, 0.83, 0.4609, 0.8426, 0.4609, 0.5, 0.4688, 0.5, 0.4688, 0.5392, 0.4682, 0.5405, 0.4682, 0.5553, 0.4688, 0.5567, 0.4688, 0.6341, 0.4656, 0.6416, 0.4656, 0.6564, 0.4688, 0.6638, 0.4688, 0.729, 0.4631, 0.7426, 0.4631, 0.7574, 0.4688, 0.771, 0.4609, 0.8595, 0.4662, 0.8721, 0.4688, 0.8746, 0.4688, 0.926, 0.4637, 0.931, 0.4609, 0.9375, 0.2445, 0.1626, 0.222, 0.1626, 0.3081, 0.1626, 0.5459, 0.1626, 0.5323, 0.1626, 0.5085, 0.1626, 0.4854, 0.1626, 0.4665, 0.1626, 0.4547, 0.1626, 0.4518, 0.1626, 0.4524, 0.1626, 0.394, 0.1626, 0.4134, 0.1626, 0.4365, 0.1626, 0.4554, 0.1626, 0.4672, 0.1626, 0.4702, 0.1626, 0.4637, 0.1626, 0.4489, 0.1626, 0.4281, 0.1626, 0.4042, 0.1626, 0.3811, 0.1626, 0.3622, 0.1626, 0.3504, 0.1626, 0.348, 0.1626, 0.2955, 0.1626, 0.3091, 0.1626, 0.3323, 0.1626, 0.3512, 0.1626, 0.363, 0.1626, 0.3659, 0.1626, 0.3595, 0.1626, 0.3447, 0.1626, 0.3238, 0.1626, 0.3, 0.1626, 0.2768, 0.1626, 0.2579, 0.1626, 0.2461, 0.1626, 0.5177, 0.1626, 0.5408, 0.1626, 0.5597, 0.1626, 0.5715, 0.1626, 0.5744, 0.1626, 0.5703, 0.1626, 0.6408, 0.1626, 0.6366, 0.1626, 0.6128, 0.1626, 0.5897, 0.1626, 0.5707, 0.1626, 0.5589, 0.1626, 0.556, 0.1626, 0.5596, 0.1626, 0.4916, 0.1626, 0.4939, 0.1626, 0.675, 0.1626, 0.6632, 0.1626, 0.6603, 0.1626, 0.6667, 0.1626, 0.5866, 0.1626, 0.5981, 0.1626, 0.6219, 0.1626, 0.6451, 0.1626, 0.664, 0.1626, 0.6758, 0.1626, 0.6787, 0.1626, 0.6774, 0.1626, 0.7377, 0.1626, 0.717, 0.1626, 0.6939, 0.1626, 0.7826, 0.1626, 0.8081, 0.1626, 0.722, 0.1626, 0.6815, 0.1626, 0.7024, 0.1626, 0.7262, 0.1626, 0.7493, 0.1626, 0.7682, 0.1626, 0.7801, 0.1626, 0.9609, 0.5, 0.9609, 1.0, 0.9531, 1.0, 0.9531, 0.5, 0.8769, 0.3144, 0.3081, 0.3063, 0.3081, 0.482, 0.9609, 0.5, 0.1919, 0.4673, 0.1919, 0.482, 0.1807, 0.4786, 0.1582, 0.4717, 0.1374, 0.4606, 0.1167, 0.4496, 0.09848, 0.4346, 0.08029, 0.4197, 0.06537, 0.4015, 0.05045, 0.3833, 0.03936, 0.3626, 0.02827, 0.3418, 0.02144, 0.3193, 0.01461, 0.2968, 0.01231, 0.2734, 0.01, 0.25, 0.01231, 0.2266, 0.01461, 0.2032, 0.02144, 0.1807, 0.02827, 0.1582, 0.03936, 0.1374, 0.05045, 0.1167, 0.06537, 0.09848, 0.08029, 0.08029, 0.09848, 0.06537, 0.1167, 0.05045, 0.1374, 0.03936, 0.1582, 0.02827, 0.1807, 0.02144, 0.1919, 0.01803, 0.2032, 0.01461, 0.2266, 0.01231, 0.25, 0.01, 0.2734, 0.01231, 0.2968, 0.01461, 0.3081, 0.01803, 0.3193, 0.02144, 0.3418, 0.02827, 0.3626, 0.03936, 0.3833, 0.05045, 0.4015, 0.06537, 0.4197, 0.08029, 0.4346, 0.09848, 0.4496, 0.1167, 0.4606, 0.1374, 0.4717, 0.1582, 0.4786, 0.1807, 0.4854, 0.2032, 0.4877, 0.2266, 0.49, 0.25, 0.4877, 0.2734, 0.4854, 0.2968, 0.4786, 0.3193, 0.4717, 0.3418, 0.4606, 0.3626, 0.4496, 0.3833, 0.4346, 0.4015, 0.4197, 0.4197, 0.4015, 0.4346, 0.3833, 0.4496, 0.3626, 0.4606, 0.3418, 0.4717, 0.3193, 0.4786, 0.3081, 0.482, 0.3081, 0.3063, 0.3081, 0.3063, 0.3081, 0.261, 0.3081, 0.261, 0.3081, 0.1626, 0.222, 0.1626, 0.1919, 0.1626, 0.1919, 0.2474, 0.1919, 0.4322, 0.1919, 0.4322, 0.1919, 0.4673, 0.0629, 0.8694, 0.6919, 0.4322, 0.6919, 0.4673, 0.0461, 0.9615, 0.0461, 0.9615, 0.6919, 0.4673, 0.6919, 0.482, 0.03906, 1.0, 0.6919, 0.4673, 0.0461, 0.9615, 0.0461, 0.9615, 0.6919, 0.4673, 0.2189, 0.3678, 0.3032, 0.3464, 0.292, 0.4171, 0.3108, 0.4107, 0.3215, 0.3417, 0.6919, 0.2474, 0.6919, 0.4322, 0.0629, 0.8694, 0.1513, 0.385, 0.1874, 0.3758, 0.1729, 0.4576, 0.2053, 0.4467, 0.6815, 0.1626, 0.722, 0.1626, 0.6919, 0.1626, 0.6812, 0.1626, 0.6818, 0.1626, 0.6897, 0.1626, 0.6896, 0.1626, 0.6266, 0.1626, 0.6075, 0.1626, 0.6068, 0.1626, 0.5801, 0.1626, 0.5832, 0.1626, 0.5911, 0.1626, 0.591, 0.1626, 0.5866, 0.1626, 0.6667, 0.1626, 0.6475, 0.1626, 0.2133, 0.1626, 0.2027, 0.1626, 0.1919, 0.1626, 0.222, 0.1626, 0.2445, 0.1626, 0.2325, 0.1626, 0.3118, 0.1626, 0.3037, 0.1626, 0.277, 0.1626, 0.2876, 0.1626, 0.2955, 0.1626, 0.2955, 0.1626, 0.348, 0.1626, 0.331, 0.1626, 0.4791, 0.1626, 0.4847, 0.1626, 0.4926, 0.1626, 0.4925, 0.1626, 0.4916, 0.1626, 0.5596, 0.1626, 0.5489, 0.1626, 0.5281, 0.1626, 0.5089, 0.1626, 0.5058, 0.1626, 0.4104, 0.1626, 0.4048, 0.1626, 0.378, 0.1626, 0.3862, 0.1626, 0.394, 0.1626, 0.394, 0.1626, 0.4524, 0.1626, 0.4504, 0.1626, 0.4296, 0.1626, 0.0629, 0.8694, 0.6919, 0.4322, 0.6919, 0.4322, 0.0629, 0.8694, 0.8551, 0.2665, 0.3081, 0.261, 0.3081, 0.3063, 0.8769, 0.3144, 0.8551, 0.2665, 0.3081, 0.261, 0.3081, 0.261, 0.8551, 0.2665, 0.8081, 0.3063, 0.8081, 0.3063, 0.8081, 0.482, 0.8193, 0.4786, 0.8418, 0.4717, 0.8626, 0.4606, 0.8833, 0.4496, 0.9015, 0.4346, 0.9197, 0.4197, 0.9346, 0.4015, 0.9496, 0.3833, 0.9606, 0.3626, 0.9717, 0.3418, 0.9786, 0.3193, 0.9854, 0.2968, 0.9877, 0.2734, 0.99, 0.25, 0.9877, 0.2266, 0.9854, 0.2032, 0.9786, 0.1807, 0.9717, 0.1582, 0.9606, 0.1374, 0.9496, 0.1167, 0.9346, 0.09848, 0.9197, 0.08029, 0.9015, 0.06537, 0.8833, 0.05045, 0.8626, 0.03936, 0.8418, 0.02827, 0.8193, 0.02144, 0.8081, 0.01803, 0.7968, 0.01461, 0.7734, 0.01231, 0.75, 0.01, 0.7266, 0.01231, 0.7032, 0.01461, 0.6919, 0.01803, 0.6807, 0.02144, 0.6582, 0.02827, 0.6374, 0.03936, 0.6167, 0.05045, 0.5985, 0.06537, 0.5803, 0.08029, 0.5654, 0.09848, 0.5504, 0.1167, 0.5394, 0.1374, 0.5283, 0.1582, 0.5214, 0.1807, 0.5146, 0.2032, 0.5123, 0.2266, 0.51, 0.25, 0.5123, 0.2734, 0.5146, 0.2968, 0.5214, 0.3193, 0.5283, 0.3418, 0.5394, 0.3626, 0.5504, 0.3833, 0.5654, 0.4015, 0.5803, 0.4197, 0.5985, 0.4346, 0.6167, 0.4496, 0.6374, 0.4606, 0.6582, 0.4717, 0.6807, 0.4786, 0.6919, 0.482, 0.6919, 0.4673, 0.6919, 0.4673, 0.6919, 0.4322, 0.6919, 0.4322, 0.6919, 0.2474, 0.6919, 0.1626, 0.722, 0.1626, 0.8081, 0.1626, 0.8081, 0.261, 0.8081, 0.261, 0.3081, 0.3063, 0.8769, 0.3144, 0.8769, 0.3144, 0.3081, 0.3063, 0.9531, 0.6192, 0.9062, 0.6224, 0.9062, 0.7947, 0.9688, 0.7947, 0.9688, 0.6189, 0.9062, 0.7947, 0.9062, 0.6224, 0.8737, 0.624, 0.8438, 0.6264, 0.8438, 0.8708, 0.852, 0.7947, 0.7812, 1.0, 0.8179, 1.0, 0.8438, 0.8708, 0.8438, 0.6264, 0.814, 0.6277, 0.7812, 0.6292, 0.7188, 0.6292, 0.7188, 1.0, 0.7812, 1.0, 0.7812, 0.6292, 0.7188, 1.0, 0.7187, 0.6292, 0.686, 0.6277, 0.6562, 0.6264, 0.6562, 0.8708, 0.6821, 1.0, 0.6562, 0.6264, 0.6263, 0.624, 0.5938, 0.6224, 0.5938, 0.7947, 0.648, 0.7947, 0.6562, 0.8708, 0.5938, 0.6224, 0.5469, 0.6192, 0.5312, 0.6189, 0.5312, 0.7947, 0.5938, 0.7947, 0.4688, 0.9284, 0.4714, 0.9277, 0.4688, 0.925, 0.5312, 0.6189, 0.4786, 0.6179, 0.4688, 0.6181, 0.4688, 0.7947, 0.5312, 0.7947, 0.4062, 0.6192, 0.4062, 0.7947, 0.4688, 0.7947, 0.4688, 0.6181, 0.4069, 0.6192, 0.4688, 0.925, 0.4062, 0.8652, 0.4062, 0.9434, 0.4688, 0.9284, 0.3438, 0.6225, 0.3438, 0.7947, 0.4062, 0.7947, 0.4062, 0.6192, 0.4062, 0.9434, 0.4062, 0.8652, 0.3438, 0.8194, 0.3438, 0.9548, 0.3438, 0.9548, 0.3438, 0.8194, 0.2813, 0.7947, 0.3438, 0.7947, 0.3438, 0.6225, 0.2876, 0.624, 0.2812, 0.6243, 0.2812, 0.961, 0.2812, 0.961, 0.2812, 0.6243, 0.2188, 0.6243, 0.2188, 0.961, 0.1562, 0.8194, 0.1562, 0.9548, 0.2188, 0.961, 0.2187, 0.6243, 0.2124, 0.624, 0.1562, 0.6225, 0.1562, 0.7947, 0.2187, 0.7947, 0.09375, 0.8652, 0.09375, 0.9434, 0.1562, 0.9548, 0.1562, 0.8194, 0.1562, 0.7947, 0.1562, 0.6225, 0.09375, 0.6192, 0.09375, 0.7947, 0.03125, 0.6181, 0.03125, 0.7947, 0.09375, 0.7947, 0.09375, 0.6192, 0.0931, 0.6192, 0.09375, 0.9434, 0.09375, 0.8652, 0.03125, 0.925, 0.03125, 0.9284, 0.4644, 0.3476, 0.4854, 0.2968, 0.4854, 0.2032, 0.4644, 0.1524, 0.9688, 0.6189, 0.9688, 0.7947, 0.03125, 0.7947, 0.03125, 0.6181, 0.1796, 0.6179, 0.03125, 0.9284, 0.03125, 0.925, 0.07052, 0.9277, 0.9416, 0.6192, 0.9062, 0.6216, 0.9062, 0.7947, 0.9688, 0.7947, 0.9687, 0.6187, 0.9062, 0.6216, 0.8586, 0.624, 0.8438, 0.6252, 0.8438, 0.7947, 0.9062, 0.7947, 0.7812, 1.0, 0.79, 1.0, 0.831, 0.7947, 0.8438, 0.7947, 0.8438, 0.6252, 0.7861, 0.6277, 0.7812, 0.6279, 0.7188, 0.6279, 0.7188, 1.0, 0.7812, 1.0, 0.7812, 0.6279, 0.71, 1.0, 0.7188, 1.0, 0.7188, 0.6279, 0.7139, 0.6277, 0.6562, 0.6252, 0.6562, 0.7947, 0.669, 0.7947, 0.6562, 0.6252, 0.6414, 0.624, 0.5938, 0.6216, 0.5938, 0.7947, 0.6562, 0.7947, 0.5584, 0.6192, 0.5312, 0.6187, 0.5312, 0.7947, 0.5938, 0.7947, 0.5938, 0.6216, 0.4688, 0.9312, 0.482, 0.9277, 0.4688, 0.914, 0.5312, 0.6187, 0.4893, 0.6179, 0.4688, 0.6183, 0.4688, 0.7947, 0.5312, 0.7947, 0.4062, 0.62, 0.4062, 0.7947, 0.4688, 0.7947, 0.4688, 0.6183, 0.4185, 0.6192, 0.4688, 0.914, 0.4062, 0.8541, 0.4063, 0.9462, 0.4688, 0.9312, 0.3438, 0.6232, 0.3438, 0.7947, 0.4062, 0.7947, 0.4062, 0.62, 0.4062, 0.9462, 0.4062, 0.8541, 0.3438, 0.8084, 0.3438, 0.9576, 0.3438, 0.9576, 0.3438, 0.8084, 0.3092, 0.7947, 0.3438, 0.7947, 0.3438, 0.6232, 0.3155, 0.624, 0.2812, 0.6255, 0.2812, 0.9638, 0.2812, 0.9638, 0.2812, 0.6255, 0.2188, 0.6255, 0.2188, 0.9638, 0.1562, 0.8084, 0.1563, 0.9576, 0.2188, 0.9638, 0.2188, 0.6255, 0.1845, 0.624, 0.1562, 0.6232, 0.1562, 0.7947, 0.1908, 0.7947, 0.1562, 0.7947, 0.1562, 0.6232, 0.09375, 0.62, 0.09375, 0.7947, 0.09375, 0.8541, 0.09375, 0.9462, 0.1562, 0.9576, 0.1562, 0.8084, 0.03125, 0.914, 0.03125, 0.9312, 0.09375, 0.9462, 0.09375, 0.8541, 0.09375, 0.7947, 0.09375, 0.62, 0.08154, 0.6192, 0.03125, 0.6183, 0.03125, 0.7947, 0.4804, 0.309, 0.4854, 0.2968, 0.4854, 0.2032, 0.4804, 0.191, 0.03125, 0.7947, 0.03125, 0.6183, 0.3398, 0.6179, 0.9688, 0.6187, 0.9688, 0.7947, 0.03125, 0.9312, 0.03125, 0.914, 0.2307, 0.9277, 0.93, 0.6192, 0.9062, 0.6208, 0.9062, 0.7947, 0.9688, 0.7947, 0.9688, 0.6185, 0.8438, 0.624, 0.8438, 0.7947, 0.9062, 0.7947, 0.9062, 0.6208, 0.7812, 0.9043, 0.8031, 0.7947, 0.8438, 0.7947, 0.8438, 0.624, 0.8434, 0.624, 0.7812, 0.6267, 0.7188, 0.9043, 0.7812, 0.9043, 0.7812, 0.6267, 0.7188, 0.6267, 0.6566, 0.624, 0.6562, 0.624, 0.6562, 0.7947, 0.6969, 0.7947, 0.7188, 0.9043, 0.7188, 0.6267, 0.6562, 0.624, 0.5938, 0.6208, 0.5938, 0.7947, 0.6562, 0.7947, 0.5938, 0.6208, 0.57, 0.6192, 0.5312, 0.6185, 0.5312, 0.7947, 0.5938, 0.7947, 0.4688, 0.7947, 0.5312, 0.7947, 0.5312, 0.6185, 0.5, 0.6179, 0.4688, 0.6185, 0.4688, 0.934, 0.4927, 0.9277, 0.4688, 0.9029, 0.4062, 0.6208, 0.4062, 0.7947, 0.4688, 0.7947, 0.4688, 0.6185, 0.43, 0.6192, 0.4688, 0.9029, 0.4062, 0.8431, 0.4062, 0.9489, 0.4688, 0.934, 0.3438, 0.624, 0.3438, 0.7947, 0.4062, 0.7947, 0.4062, 0.6208, 0.4062, 0.9489, 0.4062, 0.8431, 0.3438, 0.7973, 0.3438, 0.9604, 0.3438, 0.9604, 0.3438, 0.7973, 0.3371, 0.7947, 0.3438, 0.7947, 0.3438, 0.624, 0.3434, 0.624, 0.2812, 0.6267, 0.2812, 0.9666, 0.2812, 0.9666, 0.2812, 0.6267, 0.2188, 0.6267, 0.2188, 0.9666, 0.1629, 0.7947, 0.1562, 0.7973, 0.1562, 0.9604, 0.2188, 0.9666, 0.2188, 0.6267, 0.1566, 0.624, 0.1562, 0.624, 0.1562, 0.7947, 0.1562, 0.7947, 0.1562, 0.624, 0.09375, 0.6208, 0.09375, 0.7947, 0.09375, 0.8431, 0.09375, 0.9489, 0.1562, 0.9604, 0.1562, 0.7973, 0.09375, 0.9489, 0.09375, 0.8431, 0.03125, 0.9029, 0.03125, 0.934, 0.03125, 0.6185, 0.03125, 0.7947, 0.09375, 0.7947, 0.09375, 0.6208, 0.06998, 0.6192, 0.03125, 0.934, 0.03125, 0.9029, 0.3909, 0.9277, 0.9688, 0.6185, 0.9688, 0.7947, 0.03125, 0.7947, 0.03125, 0.6185, 0.5, 0.6179, 0.9688, 0.7947, 0.9688, 0.6183, 0.9185, 0.6192, 0.9062, 0.62, 0.9062, 0.7947, 0.9062, 0.7947, 0.9063, 0.62, 0.8438, 0.6232, 0.8438, 0.7947, 0.8438, 0.6232, 0.8155, 0.624, 0.7812, 0.6255, 0.7812, 0.7947, 0.8438, 0.7947, 0.7188, 0.6255, 0.7188, 0.7947, 0.7812, 0.7947, 0.7812, 0.6255, 0.7188, 0.7947, 0.7188, 0.6255, 0.6845, 0.624, 0.6562, 0.6232, 0.6562, 0.7947, 0.6562, 0.6232, 0.5938, 0.62, 0.5938, 0.7947, 0.6562, 0.7947, 0.5938, 0.62, 0.5815, 0.6192, 0.5312, 0.6183, 0.5312, 0.7947, 0.5938, 0.7947, 0.4688, 0.9367, 0.5034, 0.9277, 0.4688, 0.8918, 0.5107, 0.6179, 0.4688, 0.6187, 0.4688, 0.7947, 0.5312, 0.7947, 0.5312, 0.6183, 0.4688, 0.8918, 0.4062, 0.832, 0.4062, 0.9517, 0.4688, 0.9367, 0.4688, 0.6187, 0.4416, 0.6192, 0.4062, 0.6216, 0.4062, 0.7947, 0.4688, 0.7947, 0.4062, 0.9517, 0.4062, 0.832, 0.3553, 0.7947, 0.4062, 0.7947, 0.4062, 0.6216, 0.3586, 0.624, 0.3438, 0.6252, 0.3438, 0.9631, 0.3438, 0.9631, 0.3438, 0.6252, 0.2861, 0.6277, 0.2812, 0.6279, 0.2812, 1.0, 0.2861, 1.0, 0.2861, 0.9689, 0.2188, 0.6279, 0.2188, 1.0, 0.2812, 1.0, 0.2812, 0.6279, 0.2188, 1.0, 0.2188, 0.6279, 0.2139, 0.6277, 0.1562, 0.6252, 0.1562, 0.9631, 0.2139, 0.9689, 0.2139, 1.0, 0.1562, 0.9631, 0.1562, 0.6252, 0.1414, 0.624, 0.09375, 0.6216, 0.09375, 0.7947, 0.1447, 0.7947, 0.09375, 0.832, 0.09375, 0.9517, 0.09375, 0.7947, 0.09375, 0.6216, 0.05842, 0.6192, 0.03125, 0.6187, 0.03125, 0.7947, 0.03125, 0.8918, 0.03125, 0.9367, 0.09375, 0.9517, 0.09375, 0.832, 0.01739, 0.1965, 0.01461, 0.2032, 0.01461, 0.2968, 0.01739, 0.3035, 0.03125, 0.7947, 0.03125, 0.6187, 0.6602, 0.6179, 0.9688, 0.6183, 0.9688, 0.7947, 0.03125, 0.9367, 0.03125, 0.8918, 0.5511, 0.9277, 0.9069, 0.6192, 0.9062, 0.6192, 0.9062, 0.7947, 0.9688, 0.7947, 0.9688, 0.6181, 0.9062, 0.6192, 0.8438, 0.6225, 0.8438, 0.7947, 0.9062, 0.7947, 0.8438, 0.6225, 0.7876, 0.624, 0.7812, 0.6243, 0.7812, 0.7947, 0.8438, 0.7947, 0.7188, 0.7947, 0.7812, 0.7947, 0.7812, 0.6243, 0.7188, 0.6243, 0.7188, 0.6243, 0.7124, 0.624, 0.6562, 0.6225, 0.6562, 0.7947, 0.7188, 0.7947, 0.6562, 0.7947, 0.6562, 0.6225, 0.5938, 0.6192, 0.5938, 0.7947, 0.5938, 0.6192, 0.5931, 0.6192, 0.5312, 0.6181, 0.5312, 0.7947, 0.5938, 0.7947, 0.4688, 0.6189, 0.4688, 0.7947, 0.5312, 0.7947, 0.5312, 0.6181, 0.5214, 0.6179, 0.4688, 0.9395, 0.5141, 0.9277, 0.4688, 0.8808, 0.4531, 0.6192, 0.4062, 0.6224, 0.4062, 0.7947, 0.4688, 0.7947, 0.4688, 0.6189, 0.4688, 0.8808, 0.4062, 0.821, 0.4062, 0.9545, 0.4688, 0.9395, 0.4062, 0.9545, 0.4062, 0.821, 0.3704, 0.7947, 0.4062, 0.7947, 0.4062, 0.6224, 0.3737, 0.624, 0.3438, 0.6264, 0.3438, 0.9659, 0.2812, 0.6292, 0.2812, 1.0, 0.314, 1.0, 0.314, 0.9689, 0.3438, 0.9659, 0.3438, 0.6264, 0.314, 0.6277, 0.2188, 0.6292, 0.2188, 1.0, 0.2812, 1.0, 0.2812, 0.6292, 0.186, 1.0, 0.2188, 1.0, 0.2188, 0.6292, 0.186, 0.6277, 0.1562, 0.6264, 0.1562, 0.9659, 0.186, 0.9689, 0.09375, 0.821, 0.09375, 0.9545, 0.1562, 0.9659, 0.1562, 0.6264, 0.1263, 0.624, 0.09375, 0.6224, 0.09375, 0.7947, 0.1296, 0.7947, 0.09375, 0.7947, 0.09375, 0.6224, 0.04687, 0.6192, 0.03125, 0.6189, 0.03125, 0.7947, 0.03125, 0.8808, 0.03125, 0.9395, 0.09375, 0.9545, 0.09375, 0.821, 0.01461, 0.2032, 0.01461, 0.2968, 0.03339, 0.3422, 0.03339, 0.1578, 0.03125, 0.7947, 0.03125, 0.6189, 0.8204, 0.6179, 0.9688, 0.6181, 0.9688, 0.7947, 0.03125, 0.9395, 0.03125, 0.8808, 0.7112, 0.9277])
me_cylinder_003.use_remesh_fix_poles = True
me_cylinder_003.use_remesh_preserve_attributes = False
me_cylinder_003.update()

# ---- objects
ob_segment1_plug = bpy.data.objects.new('Segment1_Plug', me_cylinder_003)

# ---- transforms, parenting, visibility, modifiers, constraints
ob_segment1_plug.location = (0.0, 0.0, 0.0)

# ---- collection membership
scene.collection.objects.link(ob_segment1_plug)

# ---- scene / render settings (as saved in the file)
scene.frame_start = 1; scene.frame_end = 250; scene.frame_set(24)
scene.render.engine = 'BLENDER_EEVEE_NEXT'
scene.cycles.use_denoising = False
scene.cycles.samples = 128
scene.cycles.sampling_pattern = 'TABULATED_SOBOL'
scene.cycles.use_adaptive_sampling = False
scene.cycles.use_light_tree = False
scene.view_settings.view_transform = 'Filmic'
bpy.context.view_layer.update()

# ---- added for rendering (the .blend has no active camera and no usable light): camera, sun
cam_auto = bpy.data.cameras.new('AutoCamera')
cam_auto.lens = 50.0
cam_auto.sensor_width = 36.0
cam_auto.clip_end = 1000.0
ob_auto_camera = bpy.data.objects.new('AutoCamera', cam_auto)
scene.collection.objects.link(ob_auto_camera)
ob_auto_camera.location = (2.48724, -2.99455, 1.97951)
ob_auto_camera.rotation_euler = (1.09748, -7.21219e-08, 0.694738)
scene.camera = ob_auto_camera
light_auto_sun = bpy.data.lights.new('AutoSun', 'SUN')
light_auto_sun.energy = 3.0
light_auto_sun.angle = 0.0523599
ob_auto_sun = bpy.data.objects.new('AutoSun', light_auto_sun)
scene.collection.objects.link(ob_auto_sun)
ob_auto_sun.rotation_euler = (0.872665, 0.174533, 0.523599)
bpy.context.view_layer.update()
